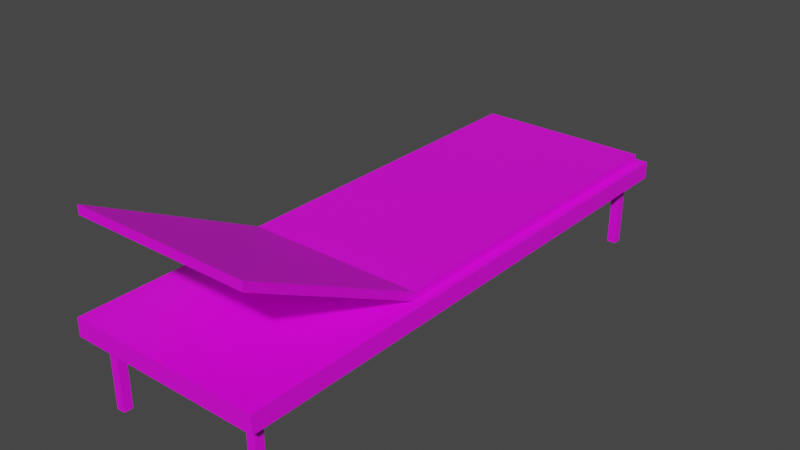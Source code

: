 # Source: camastro.blend  (saved by Blender 2.93.20; exported with 4.5.12 LTS)
import bpy
from mathutils import Matrix  # noqa: F401  (used for matrix-valued properties, if any)

bpy.ops.wm.read_factory_settings(use_empty=True)
scene = bpy.context.scene
scene.name = 'Scene'

# ---- collections
col_collection = bpy.data.collections.new('Collection'); scene.collection.children.link(col_collection)

# ---- images (referenced by path relative to the original .blend; pixels are not part of the script)
import os
ASSET_DIR = os.environ.get("B2B_ASSET_DIR", "")  # directory of the original .blend (textures are referenced by path, not embedded)
HERE = os.path.dirname(os.path.abspath(__file__))  # packed textures are extracted next to this script under _unpacked/

def load_image(name, relpath, width, height, colorspace="sRGB"):
    """Load a texture the original file referenced (path relative to the .blend, or extracted next to this script)."""
    p = next((c for c in (os.path.join(HERE, relpath), os.path.join(ASSET_DIR, relpath)) if relpath and os.path.exists(c)), "")
    if p:
        img = bpy.data.images.load(p, check_existing=True)
        img.name = name
    else:  # same state as the original file: an image datablock whose file is absent (Cycles renders it pink)
        img = bpy.data.images.new(name, width, height)
        img.source = "FILE"
        img.filepath = "//" + (relpath or name)
    img.colorspace_settings.name = colorspace
    return img
img_tela_jpg = load_image('tela.jpg', 'tela.jpg', 1024, 1024, 'sRGB')
img_madera_jpg = load_image('madera.jpg', 'madera.jpg', 1024, 1024, 'sRGB')

# ---- materials (node trees are filled in below, after node groups)
mat_tela = bpy.data.materials.new('tela')
mat_tela.use_transparent_shadow = False
mat_madera = bpy.data.materials.new('madera')
mat_madera.use_transparent_shadow = False

# ---- material node trees
mat_tela.use_nodes = True; mat_tela.node_tree.nodes.clear()
_N = mat_tela.node_tree.nodes; _L = mat_tela.node_tree.links
n0 = _N.new('ShaderNodeBsdfPrincipled'); n0.name = 'Principled BSDF'; n0.location = (10, 300)
n0.distribution = 'GGX'
n0.subsurface_method = 'BURLEY'
n0.inputs[3].default_value = 1.45
n0.inputs[27].default_value = (0.0, 0.0, 0.0, 1.0)
n0.inputs[28].default_value = 1.0
n1 = _N.new('ShaderNodeOutputMaterial'); n1.name = 'Material Output'; n1.location = (300, 300)
n2 = _N.new('ShaderNodeTexImage'); n2.name = 'Image Texture'; n2.location = (-280, 280)
n2.image = img_tela_jpg
_L.new(n0.outputs[0], n1.inputs[0])
_L.new(n2.outputs[0], n0.inputs[0])
n1.is_active_output = True
mat_madera.use_nodes = True; mat_madera.node_tree.nodes.clear()
_N = mat_madera.node_tree.nodes; _L = mat_madera.node_tree.links
n0 = _N.new('ShaderNodeBsdfPrincipled'); n0.name = 'Principled BSDF'; n0.location = (10, 300)
n0.distribution = 'GGX'
n0.subsurface_method = 'BURLEY'
n0.inputs[3].default_value = 1.45
n0.inputs[27].default_value = (0.0, 0.0, 0.0, 1.0)
n0.inputs[28].default_value = 1.0
n1 = _N.new('ShaderNodeOutputMaterial'); n1.name = 'Material Output'; n1.location = (300, 300)
n2 = _N.new('ShaderNodeTexImage'); n2.name = 'Image Texture'; n2.location = (-280, 280)
n2.image = img_madera_jpg
_L.new(n0.outputs[0], n1.inputs[0])
_L.new(n2.outputs[0], n0.inputs[0])
n1.is_active_output = True

# ---- world
world_world = bpy.data.worlds.new('World'); scene.world = world_world
world_world.use_nodes = True; world_world.node_tree.nodes.clear()
_N = world_world.node_tree.nodes; _L = world_world.node_tree.links
n0 = _N.new('ShaderNodeOutputWorld'); n0.name = 'World Output'; n0.location = (300, 300)
n1 = _N.new('ShaderNodeBackground'); n1.name = 'Background'; n1.location = (10, 300)
n1.inputs[0].default_value = (0.05088, 0.05088, 0.05088, 1.0)
_L.new(n1.outputs[0], n0.inputs[0])
n0.is_active_output = True
world_world.color = (0.05088, 0.05088, 0.05088)
world_world.use_sun_shadow = False
world_world.sun_shadow_jitter_overblur = 0.0

# ---- meshes
me_plane = bpy.data.meshes.new('Plane')
me_plane.from_pydata([(-1.625, -0.5, -0.05002), (-1.625, 0.5, -0.05002), (0.375, -0.5, -0.05002), (0.375, 0.5, -0.05002), (-1.625, -0.5, -0.05002), (-1.625, 0.5, -0.05002), (0.375, -0.5, -0.05002), (0.375, 0.5, -0.05002), (-1.625, -0.5, -0.1), (-1.625, 0.5, -0.1), (0.375, -0.5, -0.1), (0.375, 0.5, -0.1), (0.375, -0.5, -0.05002), (0.375, 0.5, -0.05002), (0.375, -0.5, -0.1), (0.375, 0.5, -0.1), (1.375, -0.5, -0.5498), (1.375, 0.5, -0.5498), (1.375, -0.5, -0.5998), (1.375, 0.5, -0.5998)], [], [(4, 10, 6), (2, 4, 6), (0, 5, 4), (3, 6, 7), (1, 7, 5), (9, 10, 8), (6, 11, 7), (7, 9, 5), (5, 8, 4), (11, 14, 15), (2, 13, 12), (13, 16, 12), (17, 18, 16), (14, 16, 18), (14, 19, 15), (15, 17, 13), (4, 8, 10), (2, 0, 4), (0, 1, 5), (3, 2, 6), (1, 3, 7), (9, 11, 10), (6, 10, 11), (7, 11, 9), (5, 9, 8), (11, 10, 14), (2, 3, 13), (13, 17, 16), (17, 19, 18), (14, 12, 16), (14, 18, 19), (15, 19, 17)])
_uv = me_plane.uv_layers.new(name='UVMap')
_uv.uv.foreach_set('vector', [0.9268, 0.0, 0.9495, 0.9066, 0.9268, 0.9066, 0.0, 0.8824, 0.0, 0.8824, 0.0, 0.8824, 0.0, 0.8824, 0.0, 0.8824, 0.0, 0.8824, 0.0, 0.8824, 0.0, 0.8824, 0.0, 0.8824, 0.0, 0.8824, 0.0, 0.8824, 0.0, 0.8824, 0.0, 0.8824, 0.4521, 2.988e-08, 0.4521, 0.8824, 0.9899, 0.0, 1.0, 0.4533, 0.9899, 0.4533, 0.9042, 0.0, 0.9268, 0.9066, 0.9042, 0.9066, 0.9495, 0.5169, 0.9721, 0.9702, 0.9495, 0.9702, 0.0, 0.8824, 0.0, 0.8824, 0.0, 0.8824, 0.0, 0.8824, 0.0, 0.8824, 0.0, 0.8824, 0.4521, 1.0, 0.9042, 0.5068, 0.9042, 1.0, 0.9721, 0.5169, 0.9947, 0.9702, 0.9721, 0.9702, 0.9495, 0.01013, 0.9697, 0.5068, 0.9495, 0.5169, 0.4521, 0.5068, 0.9042, 0.0, 0.9042, 0.5068, 0.9899, 0.01013, 0.9697, 0.5068, 0.9697, 0.0, 0.9268, 0.0, 0.9495, 0.0, 0.9495, 0.9066, 0.0, 0.8824, 0.0, 0.8824, 0.0, 0.8824, 0.0, 0.8824, 0.0, 0.8824, 0.0, 0.8824, 0.0, 0.8824, 0.0, 0.8824, 0.0, 0.8824, 0.0, 0.8824, 0.0, 0.8824, 0.0, 0.8824, 0.0, 0.8824, 5.96e-08, 0.0, 0.4521, 2.988e-08, 0.9899, 0.0, 1.0, 0.0, 1.0, 0.4533, 0.9042, 0.0, 0.9268, 0.0, 0.9268, 0.9066, 0.9495, 0.5169, 0.9721, 0.5169, 0.9721, 0.9702, 0.0, 0.8824, 0.0, 0.8824, 0.0, 0.8824, 0.0, 0.8824, 0.0, 0.8824, 0.0, 0.8824, 0.4521, 1.0, 0.4521, 0.5068, 0.9042, 0.5068, 0.9721, 0.5169, 0.9947, 0.5169, 0.9947, 0.9702, 0.9495, 0.01013, 0.9697, 0.0, 0.9697, 0.5068, 0.4521, 0.5068, 0.4521, 0.0, 0.9042, 0.0, 0.9899, 0.01013, 0.9899, 0.5169, 0.9697, 0.5068])
me_plane.materials.append(mat_tela)
me_plane.use_remesh_fix_poles = True
me_plane.use_remesh_preserve_attributes = False
me_plane.update()
me_plane_003 = bpy.data.meshes.new('Plane.003')
me_plane_003.from_pydata([(-1.592, 0.4673, 0.04998), (1.425, -0.55, -0.05002), (-1.675, 0.55, -0.05002), (1.342, -0.4673, 0.04998), (-1.675, -0.55, -0.05002), (1.342, 0.4673, 0.04998), (-1.592, -0.4673, 0.04998), (1.425, 0.55, -0.05002), (1.425, -0.55, 0.04998), (-1.675, -0.55, 0.04998), (-1.675, 0.55, 0.04998), (1.425, 0.55, 0.04998), (1.425, -0.55, 0.04998), (-1.675, -0.55, 0.04998), (-1.675, 0.55, 0.04998), (1.425, 0.55, 0.04998), (-1.592, -0.4673, 0.45), (-1.592, 0.4673, 0.45), (1.342, -0.4673, 0.45), (1.342, 0.4673, 0.45), (-1.592, -0.4173, 0.45), (-1.592, 0.4173, 0.45), (1.342, 0.4173, 0.45), (1.342, -0.4173, 0.45), (-1.542, -0.4673, 0.45), (-1.542, -0.4173, 0.45), (-1.542, 0.4673, 0.45), (-1.542, 0.4173, 0.45), (1.292, -0.4673, 0.45), (1.292, 0.4673, 0.45), (1.292, 0.4173, 0.45), (1.292, -0.4173, 0.45), (-1.592, -0.4673, 0.05098), (-1.592, 0.4673, 0.05098), (1.342, -0.4673, 0.05098), (1.342, 0.4673, 0.05098), (-1.592, -0.4173, 0.05098), (-1.592, 0.4173, 0.05098), (1.342, 0.4173, 0.05098), (1.342, -0.4173, 0.05098), (-1.542, -0.4673, 0.05098), (-1.542, -0.4173, 0.05098), (-1.542, 0.4673, 0.05098), (-1.542, 0.4173, 0.05098), (1.292, -0.4673, 0.05098), (1.292, 0.4673, 0.05098), (1.292, 0.4173, 0.05098), (1.292, -0.4173, 0.05098)], [], [(2, 9, 4), (4, 8, 1), (7, 10, 2), (3, 0, 5), (1, 11, 7), (2, 1, 7), (13, 8, 9), (14, 9, 10), (12, 11, 8), (15, 10, 11), (3, 13, 6), (6, 14, 0), (5, 12, 3), (0, 15, 5), (24, 20, 16), (26, 21, 17), (28, 23, 18), (29, 22, 19), (36, 40, 32), (37, 42, 33), (39, 44, 34), (38, 45, 35), (31, 39, 23), (25, 36, 20), (18, 44, 28), (16, 40, 24), (30, 38, 22), (26, 43, 27), (20, 32, 16), (19, 45, 29), (27, 37, 21), (21, 33, 17), (17, 42, 26), (22, 35, 19), (29, 46, 30), (23, 34, 18), (28, 47, 31), (24, 41, 25), (2, 10, 9), (7, 11, 10), (2, 4, 1), (6, 13, 14), (0, 14, 15), (31, 47, 39), (25, 41, 36), (20, 36, 32), (19, 35, 45), (21, 37, 33), (17, 33, 42), (29, 45, 46), (28, 44, 47), (4, 9, 8), (3, 6, 0), (1, 8, 11), (13, 12, 8), (14, 13, 9), (12, 15, 11), (15, 14, 10), (3, 12, 13), (5, 15, 12), (24, 25, 20), (26, 27, 21), (28, 31, 23), (29, 30, 22), (36, 41, 40), (37, 43, 42), (39, 47, 44), (38, 46, 45), (18, 34, 44), (16, 32, 40), (30, 46, 38), (26, 42, 43), (27, 43, 37), (22, 38, 35), (23, 39, 34), (24, 40, 41)])
_uv = me_plane_003.uv_layers.new(name='UVMap')
_uv.uv.foreach_set('vector', [0.9433, 0.7097, 0.9056, 0.3548, 0.9433, 0.3548, 0.9056, 1.0, 0.8679, 0.0, 0.9056, 0.0, 0.8679, 1.0, 0.8301, 0.0, 0.8679, 0.0, 0.03119, 0.9733, 0.3839, 0.02667, 0.3839, 0.9733, 0.9433, 0.3548, 0.9056, 0.0, 0.9433, 0.0, 0.8301, 1.0, 0.4151, 0.0, 0.8301, 0.0, 0.9056, 0.7097, 0.9056, 0.7097, 0.9056, 0.7097, 0.9056, 0.7097, 0.9056, 0.7097, 0.9056, 0.7097, 0.9056, 0.7097, 0.9056, 0.7097, 0.9056, 0.7097, 0.9056, 0.7097, 0.9056, 0.7097, 0.9056, 0.7097, 0.03119, 0.9733, 0.0, 0.0, 0.03119, 0.02667, 0.03119, 0.02667, 0.4151, 0.0, 0.3839, 0.02667, 0.3839, 0.9733, 0.0, 1.0, 0.03119, 0.9733, 0.3839, 0.02667, 0.4151, 1.0, 0.3839, 0.9733, 0.9622, 0.8034, 0.9811, 0.8196, 0.9622, 0.8196, 0.9811, 0.7873, 0.9622, 0.7712, 0.9811, 0.7712, 0.9622, 0.7873, 0.9811, 0.8034, 0.9622, 0.8034, 0.9622, 0.8196, 0.9433, 0.8034, 0.9622, 0.8034, 0.9622, 0.7712, 0.9433, 0.7873, 0.9433, 0.7712, 0.9433, 0.8357, 0.9622, 0.8196, 0.9622, 0.8357, 0.9622, 0.7873, 0.9433, 0.8034, 0.9433, 0.7873, 0.9622, 0.8357, 0.9811, 0.8196, 0.9811, 0.8357, 0.9056, 0.8382, 0.9245, 0.7097, 0.9245, 0.8382, 0.9622, 0.6427, 0.9811, 0.5141, 0.9811, 0.6427, 0.9622, 0.7712, 0.9811, 0.6427, 0.9811, 0.7712, 0.9811, 0.2571, 1.0, 0.1285, 1.0, 0.2571, 0.9811, 0.1285, 1.0, 3.725e-09, 1.0, 0.1285, 0.9622, 0.1285, 0.9811, 0.0, 0.9811, 0.1285, 0.9433, 0.7712, 0.9622, 0.6427, 0.9622, 0.7712, 0.9622, 0.3856, 0.9811, 0.2571, 0.9811, 0.3856, 0.9622, 0.5141, 0.9811, 0.3856, 0.9811, 0.5141, 0.9433, 0.6427, 0.9622, 0.5141, 0.9622, 0.6427, 0.9811, 0.3856, 1.0, 0.2571, 1.0, 0.3856, 0.9433, 0.5141, 0.9622, 0.3856, 0.9622, 0.5141, 0.9433, 0.3856, 0.9622, 0.2571, 0.9622, 0.3856, 0.9433, 0.2571, 0.9622, 0.1285, 0.9622, 0.2571, 0.9433, 0.1285, 0.9622, 0.0, 0.9622, 0.1285, 0.9622, 0.2571, 0.9811, 0.1285, 0.9811, 0.2571, 0.9433, 0.7097, 0.9056, 0.7097, 0.9056, 0.3548, 0.8679, 1.0, 0.8301, 1.0, 0.8301, 0.0, 0.8301, 1.0, 0.4151, 1.0, 0.4151, 0.0, 0.03119, 0.02667, 0.0, 0.0, 0.4151, 0.0, 0.3839, 0.02667, 0.4151, 0.0, 0.4151, 1.0, 0.9056, 0.8382, 0.9056, 0.7097, 0.9245, 0.7097, 0.9622, 0.6427, 0.9622, 0.5141, 0.9811, 0.5141, 0.9433, 0.7712, 0.9433, 0.6427, 0.9622, 0.6427, 0.9622, 0.3856, 0.9622, 0.2571, 0.9811, 0.2571, 0.9433, 0.6427, 0.9433, 0.5141, 0.9622, 0.5141, 0.9811, 0.3856, 0.9811, 0.2571, 1.0, 0.2571, 0.9433, 0.3856, 0.9433, 0.2571, 0.9622, 0.2571, 0.9433, 0.1285, 0.9433, 0.0, 0.9622, 0.0, 0.9056, 1.0, 0.8679, 1.0, 0.8679, 0.0, 0.03119, 0.9733, 0.03119, 0.02667, 0.3839, 0.02667, 0.9433, 0.3548, 0.9056, 0.3548, 0.9056, 0.0, 0.9056, 0.7097, 0.9056, 0.7097, 0.9056, 0.7097, 0.9056, 0.7097, 0.9056, 0.7097, 0.9056, 0.7097, 0.9056, 0.7097, 0.9056, 0.7097, 0.9056, 0.7097, 0.9056, 0.7097, 0.9056, 0.7097, 0.9056, 0.7097, 0.03119, 0.9733, 0.0, 1.0, 0.0, 0.0, 0.3839, 0.9733, 0.4151, 1.0, 0.0, 1.0, 0.9622, 0.8034, 0.9811, 0.8034, 0.9811, 0.8196, 0.9811, 0.7873, 0.9622, 0.7873, 0.9622, 0.7712, 0.9622, 0.7873, 0.9811, 0.7873, 0.9811, 0.8034, 0.9622, 0.8196, 0.9433, 0.8196, 0.9433, 0.8034, 0.9622, 0.7712, 0.9622, 0.7873, 0.9433, 0.7873, 0.9433, 0.8357, 0.9433, 0.8196, 0.9622, 0.8196, 0.9622, 0.7873, 0.9622, 0.8034, 0.9433, 0.8034, 0.9622, 0.8357, 0.9622, 0.8196, 0.9811, 0.8196, 0.9622, 0.7712, 0.9622, 0.6427, 0.9811, 0.6427, 0.9811, 0.2571, 0.9811, 0.1285, 1.0, 0.1285, 0.9811, 0.1285, 0.9811, 0.0, 1.0, 3.725e-09, 0.9622, 0.1285, 0.9622, 0.0, 0.9811, 0.0, 0.9622, 0.5141, 0.9622, 0.3856, 0.9811, 0.3856, 0.9433, 0.5141, 0.9433, 0.3856, 0.9622, 0.3856, 0.9433, 0.2571, 0.9433, 0.1285, 0.9622, 0.1285, 0.9622, 0.2571, 0.9622, 0.1285, 0.9811, 0.1285])
me_plane_003.materials.append(mat_madera)
me_plane_003.use_remesh_fix_poles = True
me_plane_003.use_remesh_preserve_attributes = False
me_plane_003.update()

# ---- objects
ob_colchon = bpy.data.objects.new('colchon', me_plane)
ob_base = bpy.data.objects.new('base', me_plane_003)

# ---- transforms, parenting, visibility, modifiers, constraints
ob_colchon.location = (0.0, 0.0, 0.4491)
ob_colchon.rotation_euler = (0.0, -0.0, 1.571)
ob_colchon.scale = (-1.0, 1.0, -1.0)
ob_base.location = (0.0, 0.0, 0.4491)
ob_base.rotation_euler = (0.0, -0.0, 1.571)
ob_base.scale = (-1.0, 1.0, -1.0)

# ---- collection membership
col_collection.objects.link(ob_colchon)
col_collection.objects.link(ob_base)

# ---- scene / render settings (as saved in the file)
scene.frame_start = 1; scene.frame_end = 250; scene.frame_set(1)
scene.render.engine = 'BLENDER_EEVEE_NEXT'
scene.cycles.use_denoising = False
scene.cycles.samples = 128
scene.cycles.sampling_pattern = 'TABULATED_SOBOL'
scene.cycles.use_adaptive_sampling = False
scene.cycles.use_light_tree = False
scene.view_settings.view_transform = 'Filmic'
bpy.context.view_layer.update()

# ---- added for rendering (the .blend has no active camera and no usable light): camera, sun
cam_auto = bpy.data.cameras.new('AutoCamera')
cam_auto.lens = 50.0
cam_auto.sensor_width = 36.0
cam_auto.clip_end = 1000.0
ob_auto_camera = bpy.data.objects.new('AutoCamera', cam_auto)
scene.collection.objects.link(ob_auto_camera)
ob_auto_camera.location = (3.19466, -3.70859, 3.07975)
ob_auto_camera.rotation_euler = (1.09748, -7.21219e-08, 0.694738)
scene.camera = ob_auto_camera
light_auto_sun = bpy.data.lights.new('AutoSun', 'SUN')
light_auto_sun.energy = 3.0
light_auto_sun.angle = 0.0523599
ob_auto_sun = bpy.data.objects.new('AutoSun', light_auto_sun)
scene.collection.objects.link(ob_auto_sun)
ob_auto_sun.rotation_euler = (0.872665, 0.174533, 0.523599)
bpy.context.view_layer.update()
